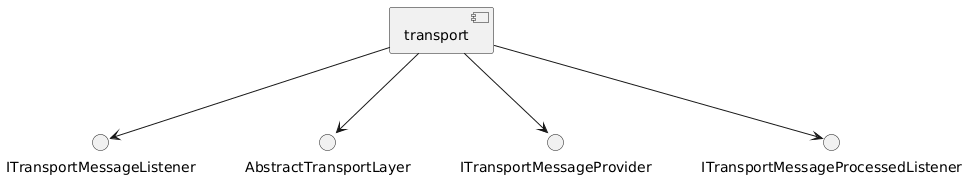

The diagram above was rendered by PlantUML. Its source (embedded in the PNG):
@startuml
[transport] --> ITransportMessageListener
[transport] --> AbstractTransportLayer
[transport] --> ITransportMessageProvider
[transport] --> ITransportMessageProcessedListener
@enduml